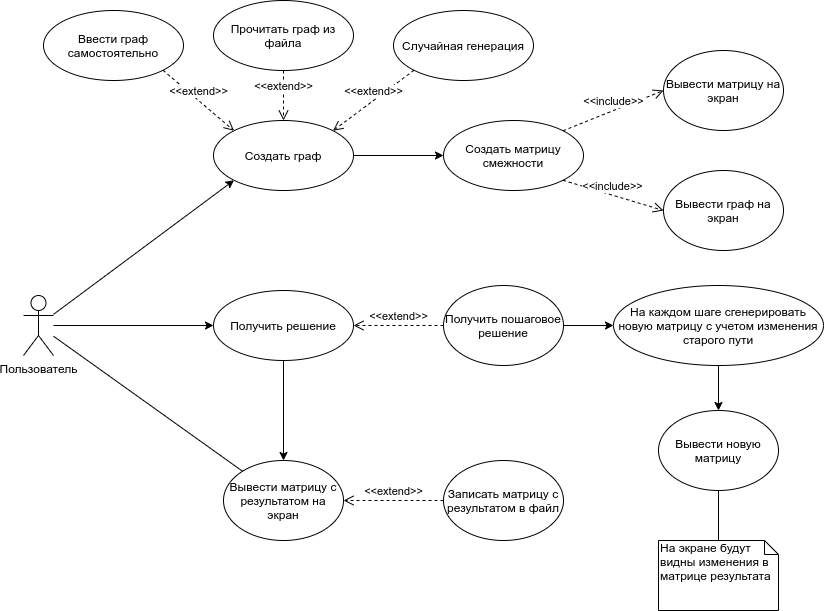

The diagram above was exported from draw.io. Its source (the exported page's mxGraphModel, read from the mxfile embedded in the PNG):
<mxGraphModel dx="1422" dy="778" grid="1" gridSize="10" guides="1" tooltips="1" connect="1" arrows="1" fold="1" page="1" pageScale="1" pageWidth="1700" pageHeight="1100" math="0" shadow="0">
  <root>
    <mxCell id="0" />
    <mxCell id="1" parent="0" />
    <mxCell id="ci3ECTwszPigbwctkx8B-1" value="Пользователь" style="shape=umlActor;verticalLabelPosition=bottom;labelBackgroundColor=#ffffff;verticalAlign=top;html=1;" vertex="1" parent="1">
      <mxGeometry x="40" y="365" width="30" height="60" as="geometry" />
    </mxCell>
    <mxCell id="ci3ECTwszPigbwctkx8B-5" value="" style="endArrow=classic;html=1;entryX=0;entryY=1;entryDx=0;entryDy=0;" edge="1" parent="1" source="ci3ECTwszPigbwctkx8B-1" target="ci3ECTwszPigbwctkx8B-8">
      <mxGeometry width="50" height="50" relative="1" as="geometry">
        <mxPoint x="130" y="340" as="sourcePoint" />
        <mxPoint x="190" y="250" as="targetPoint" />
      </mxGeometry>
    </mxCell>
    <mxCell id="ci3ECTwszPigbwctkx8B-8" value="Создать граф" style="ellipse;whiteSpace=wrap;html=1;" vertex="1" parent="1">
      <mxGeometry x="230" y="190" width="140" height="70" as="geometry" />
    </mxCell>
    <mxCell id="ci3ECTwszPigbwctkx8B-9" value="Ввести граф самостоятельно" style="ellipse;whiteSpace=wrap;html=1;" vertex="1" parent="1">
      <mxGeometry x="60" y="80" width="140" height="70" as="geometry" />
    </mxCell>
    <mxCell id="ci3ECTwszPigbwctkx8B-10" value="Прочитать граф из файла" style="ellipse;whiteSpace=wrap;html=1;" vertex="1" parent="1">
      <mxGeometry x="230" y="70" width="140" height="70" as="geometry" />
    </mxCell>
    <mxCell id="ci3ECTwszPigbwctkx8B-11" value="Случайная генерация" style="ellipse;whiteSpace=wrap;html=1;" vertex="1" parent="1">
      <mxGeometry x="410" y="80" width="140" height="70" as="geometry" />
    </mxCell>
    <mxCell id="ci3ECTwszPigbwctkx8B-13" value="&amp;lt;&amp;lt;extend&amp;gt;&amp;gt;" style="html=1;verticalAlign=bottom;endArrow=open;dashed=1;endSize=8;exitX=1;exitY=1;exitDx=0;exitDy=0;entryX=0;entryY=0;entryDx=0;entryDy=0;" edge="1" parent="1" source="ci3ECTwszPigbwctkx8B-9" target="ci3ECTwszPigbwctkx8B-8">
      <mxGeometry relative="1" as="geometry">
        <mxPoint x="670" y="360" as="sourcePoint" />
        <mxPoint x="590" y="360" as="targetPoint" />
      </mxGeometry>
    </mxCell>
    <mxCell id="ci3ECTwszPigbwctkx8B-14" value="&amp;lt;&amp;lt;extend&amp;gt;&amp;gt;" style="html=1;verticalAlign=bottom;endArrow=open;dashed=1;endSize=8;exitX=0.5;exitY=1;exitDx=0;exitDy=0;entryX=0.5;entryY=0;entryDx=0;entryDy=0;" edge="1" parent="1" source="ci3ECTwszPigbwctkx8B-10" target="ci3ECTwszPigbwctkx8B-8">
      <mxGeometry relative="1" as="geometry">
        <mxPoint x="189.49747468305827" y="119.74873734152914" as="sourcePoint" />
        <mxPoint x="260.5025253169417" y="210.25126265847086" as="targetPoint" />
      </mxGeometry>
    </mxCell>
    <mxCell id="ci3ECTwszPigbwctkx8B-15" value="&amp;lt;&amp;lt;extend&amp;gt;&amp;gt;" style="html=1;verticalAlign=bottom;endArrow=open;dashed=1;endSize=8;exitX=0;exitY=1;exitDx=0;exitDy=0;entryX=1;entryY=0;entryDx=0;entryDy=0;" edge="1" parent="1" source="ci3ECTwszPigbwctkx8B-11" target="ci3ECTwszPigbwctkx8B-8">
      <mxGeometry relative="1" as="geometry">
        <mxPoint x="310" y="120" as="sourcePoint" />
        <mxPoint x="310" y="200" as="targetPoint" />
      </mxGeometry>
    </mxCell>
    <mxCell id="ci3ECTwszPigbwctkx8B-16" value="Создать матрицу смежности" style="ellipse;whiteSpace=wrap;html=1;" vertex="1" parent="1">
      <mxGeometry x="460" y="190" width="140" height="70" as="geometry" />
    </mxCell>
    <mxCell id="ci3ECTwszPigbwctkx8B-18" value="" style="endArrow=classic;html=1;exitX=1;exitY=0.5;exitDx=0;exitDy=0;entryX=0;entryY=0.5;entryDx=0;entryDy=0;" edge="1" parent="1" source="ci3ECTwszPigbwctkx8B-8" target="ci3ECTwszPigbwctkx8B-16">
      <mxGeometry width="50" height="50" relative="1" as="geometry">
        <mxPoint x="590" y="370" as="sourcePoint" />
        <mxPoint x="640" y="320" as="targetPoint" />
      </mxGeometry>
    </mxCell>
    <mxCell id="ci3ECTwszPigbwctkx8B-19" value="Вывести матрицу на экран" style="ellipse;whiteSpace=wrap;html=1;" vertex="1" parent="1">
      <mxGeometry x="680" y="120" width="120" height="80" as="geometry" />
    </mxCell>
    <mxCell id="ci3ECTwszPigbwctkx8B-20" value="Вывести граф на экран" style="ellipse;whiteSpace=wrap;html=1;" vertex="1" parent="1">
      <mxGeometry x="680" y="240" width="120" height="80" as="geometry" />
    </mxCell>
    <mxCell id="ci3ECTwszPigbwctkx8B-21" value="&amp;lt;&amp;lt;include&amp;gt;&amp;gt;" style="html=1;verticalAlign=bottom;endArrow=open;dashed=1;endSize=8;exitX=1;exitY=0;exitDx=0;exitDy=0;entryX=0;entryY=0.5;entryDx=0;entryDy=0;" edge="1" parent="1" source="ci3ECTwszPigbwctkx8B-16" target="ci3ECTwszPigbwctkx8B-19">
      <mxGeometry relative="1" as="geometry">
        <mxPoint x="660" y="290" as="sourcePoint" />
        <mxPoint x="580" y="290" as="targetPoint" />
      </mxGeometry>
    </mxCell>
    <mxCell id="ci3ECTwszPigbwctkx8B-22" value="&amp;lt;&amp;lt;include&amp;gt;&amp;gt;" style="html=1;verticalAlign=bottom;endArrow=open;dashed=1;endSize=8;exitX=1;exitY=1;exitDx=0;exitDy=0;entryX=0;entryY=0.5;entryDx=0;entryDy=0;" edge="1" parent="1" source="ci3ECTwszPigbwctkx8B-16" target="ci3ECTwszPigbwctkx8B-20">
      <mxGeometry relative="1" as="geometry">
        <mxPoint x="679.4974746830585" y="210.25126265847075" as="sourcePoint" />
        <mxPoint x="770" y="160" as="targetPoint" />
      </mxGeometry>
    </mxCell>
    <mxCell id="ci3ECTwszPigbwctkx8B-23" value="Получить решение" style="ellipse;whiteSpace=wrap;html=1;" vertex="1" parent="1">
      <mxGeometry x="230" y="360" width="140" height="70" as="geometry" />
    </mxCell>
    <mxCell id="ci3ECTwszPigbwctkx8B-24" value="" style="endArrow=classic;html=1;entryX=0;entryY=0.5;entryDx=0;entryDy=0;" edge="1" parent="1" source="ci3ECTwszPigbwctkx8B-1" target="ci3ECTwszPigbwctkx8B-23">
      <mxGeometry width="50" height="50" relative="1" as="geometry">
        <mxPoint x="590" y="480" as="sourcePoint" />
        <mxPoint x="640" y="430" as="targetPoint" />
      </mxGeometry>
    </mxCell>
    <mxCell id="ci3ECTwszPigbwctkx8B-25" value="Получить пошаговое решение" style="ellipse;whiteSpace=wrap;html=1;" vertex="1" parent="1">
      <mxGeometry x="460" y="355" width="120" height="80" as="geometry" />
    </mxCell>
    <mxCell id="ci3ECTwszPigbwctkx8B-26" value="&amp;lt;&amp;lt;extend&amp;gt;&amp;gt;" style="html=1;verticalAlign=bottom;endArrow=open;dashed=1;endSize=8;exitX=0;exitY=0.5;exitDx=0;exitDy=0;entryX=1;entryY=0.5;entryDx=0;entryDy=0;" edge="1" parent="1" source="ci3ECTwszPigbwctkx8B-25" target="ci3ECTwszPigbwctkx8B-23">
      <mxGeometry relative="1" as="geometry">
        <mxPoint x="430.5025253169417" y="119.74873734152914" as="sourcePoint" />
        <mxPoint x="359.4974746830583" y="210.25126265847086" as="targetPoint" />
      </mxGeometry>
    </mxCell>
    <mxCell id="ci3ECTwszPigbwctkx8B-27" value="Вывести матрицу с результатом на экран" style="ellipse;whiteSpace=wrap;html=1;" vertex="1" parent="1">
      <mxGeometry x="240" y="530" width="120" height="80" as="geometry" />
    </mxCell>
    <mxCell id="ci3ECTwszPigbwctkx8B-28" value="" style="endArrow=classic;html=1;exitX=0.5;exitY=1;exitDx=0;exitDy=0;entryX=0.5;entryY=0;entryDx=0;entryDy=0;" edge="1" parent="1" source="ci3ECTwszPigbwctkx8B-23" target="ci3ECTwszPigbwctkx8B-27">
      <mxGeometry width="50" height="50" relative="1" as="geometry">
        <mxPoint x="590" y="480" as="sourcePoint" />
        <mxPoint x="640" y="430" as="targetPoint" />
      </mxGeometry>
    </mxCell>
    <mxCell id="ci3ECTwszPigbwctkx8B-29" value="" style="endArrow=none;html=1;" edge="1" parent="1" source="ci3ECTwszPigbwctkx8B-1" target="ci3ECTwszPigbwctkx8B-27">
      <mxGeometry width="50" height="50" relative="1" as="geometry">
        <mxPoint x="80" y="410" as="sourcePoint" />
        <mxPoint x="640" y="430" as="targetPoint" />
      </mxGeometry>
    </mxCell>
    <mxCell id="ci3ECTwszPigbwctkx8B-31" value="Записать матрицу с результатом в файл" style="ellipse;whiteSpace=wrap;html=1;" vertex="1" parent="1">
      <mxGeometry x="460" y="530" width="120" height="80" as="geometry" />
    </mxCell>
    <mxCell id="ci3ECTwszPigbwctkx8B-32" value="&amp;lt;&amp;lt;extend&amp;gt;&amp;gt;" style="html=1;verticalAlign=bottom;endArrow=open;dashed=1;endSize=8;entryX=1;entryY=0.5;entryDx=0;entryDy=0;exitX=0;exitY=0.5;exitDx=0;exitDy=0;" edge="1" parent="1" source="ci3ECTwszPigbwctkx8B-31" target="ci3ECTwszPigbwctkx8B-27">
      <mxGeometry relative="1" as="geometry">
        <mxPoint x="440" y="600" as="sourcePoint" />
        <mxPoint x="390" y="610" as="targetPoint" />
      </mxGeometry>
    </mxCell>
    <mxCell id="ci3ECTwszPigbwctkx8B-33" value="На каждом шаге сгенерировать новую матрицу с учетом изменения старого пути" style="ellipse;whiteSpace=wrap;html=1;" vertex="1" parent="1">
      <mxGeometry x="630" y="355" width="210" height="80" as="geometry" />
    </mxCell>
    <mxCell id="ci3ECTwszPigbwctkx8B-34" value="" style="endArrow=classic;html=1;entryX=0;entryY=0.5;entryDx=0;entryDy=0;exitX=1;exitY=0.5;exitDx=0;exitDy=0;" edge="1" parent="1" source="ci3ECTwszPigbwctkx8B-25" target="ci3ECTwszPigbwctkx8B-33">
      <mxGeometry width="50" height="50" relative="1" as="geometry">
        <mxPoint x="590" y="410" as="sourcePoint" />
        <mxPoint x="640" y="430" as="targetPoint" />
      </mxGeometry>
    </mxCell>
    <mxCell id="ci3ECTwszPigbwctkx8B-35" value="Вывести новую матрицу" style="ellipse;whiteSpace=wrap;html=1;" vertex="1" parent="1">
      <mxGeometry x="675" y="480" width="120" height="80" as="geometry" />
    </mxCell>
    <mxCell id="ci3ECTwszPigbwctkx8B-36" value="" style="endArrow=classic;html=1;exitX=0.5;exitY=1;exitDx=0;exitDy=0;" edge="1" parent="1" source="ci3ECTwszPigbwctkx8B-33" target="ci3ECTwszPigbwctkx8B-35">
      <mxGeometry width="50" height="50" relative="1" as="geometry">
        <mxPoint x="590" y="480" as="sourcePoint" />
        <mxPoint x="640" y="430" as="targetPoint" />
      </mxGeometry>
    </mxCell>
    <mxCell id="ci3ECTwszPigbwctkx8B-37" value="На экране будут&amp;nbsp; видны изменения в матрице результата" style="shape=note;whiteSpace=wrap;html=1;size=14;verticalAlign=top;align=left;spacingTop=-6;" vertex="1" parent="1">
      <mxGeometry x="675" y="610" width="120" height="70" as="geometry" />
    </mxCell>
    <mxCell id="ci3ECTwszPigbwctkx8B-38" value="" style="endArrow=none;html=1;entryX=0.5;entryY=1;entryDx=0;entryDy=0;exitX=0.5;exitY=0;exitDx=0;exitDy=0;exitPerimeter=0;" edge="1" parent="1" source="ci3ECTwszPigbwctkx8B-37" target="ci3ECTwszPigbwctkx8B-35">
      <mxGeometry width="50" height="50" relative="1" as="geometry">
        <mxPoint x="590" y="480" as="sourcePoint" />
        <mxPoint x="640" y="430" as="targetPoint" />
      </mxGeometry>
    </mxCell>
  </root>
</mxGraphModel>